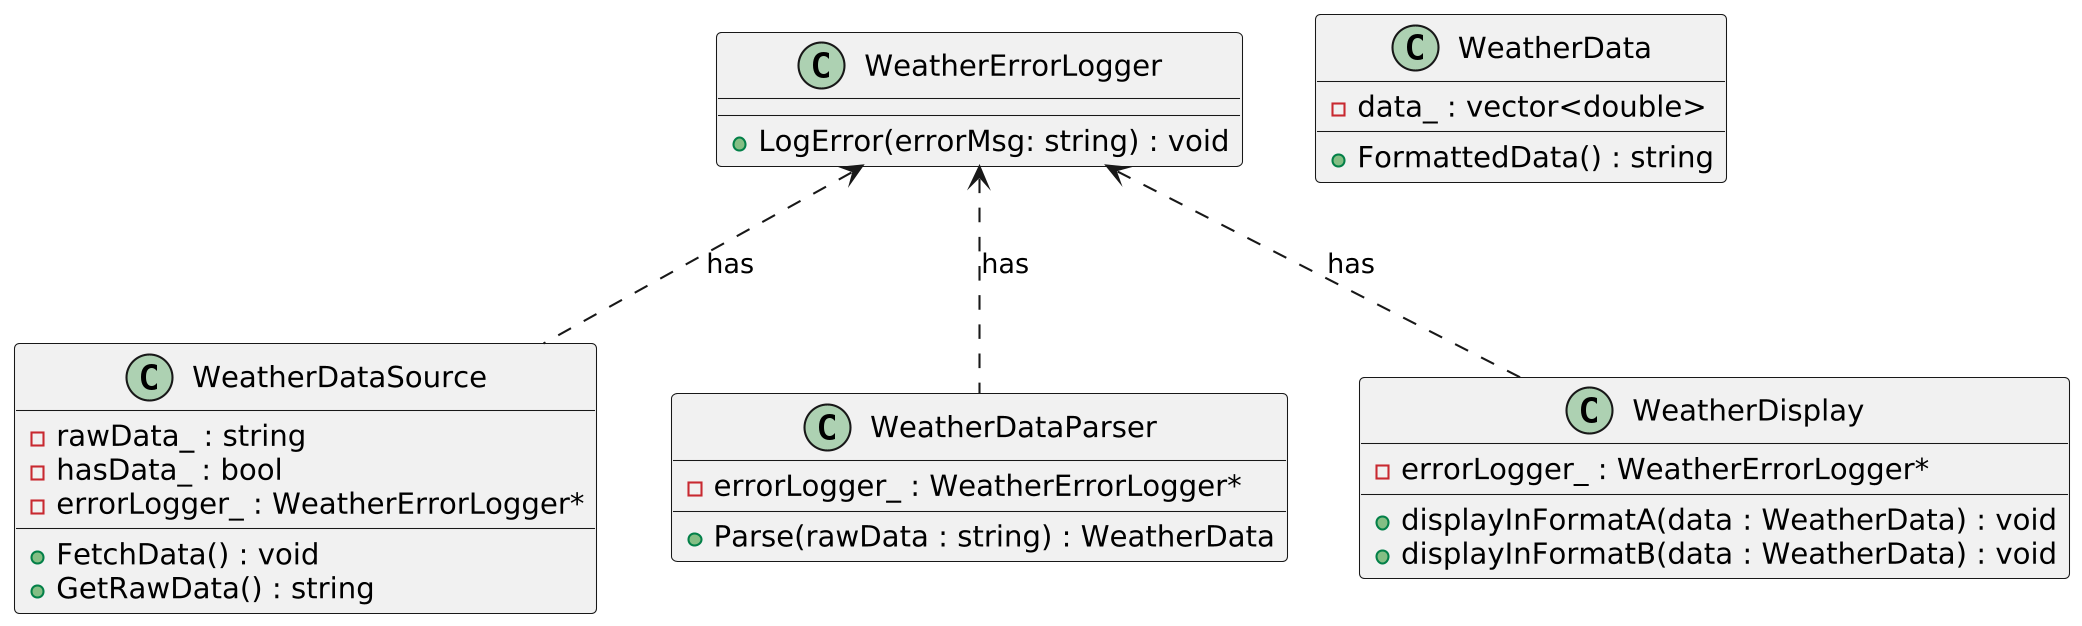

The diagram above was rendered by PlantUML. Its source (embedded in the PNG):
@startuml
skinparamlocked dpi 200

class WeatherErrorLogger {
    +LogError(errorMsg: string) : void
}

class WeatherData {
    -data_ : vector<double>
    +FormattedData() : string
}

class WeatherDataSource {
    -rawData_ : string
    -hasData_ : bool
    -errorLogger_ : WeatherErrorLogger*
    +FetchData() : void
    +GetRawData() : string
}

class WeatherDataParser {
    -errorLogger_ : WeatherErrorLogger*
    +Parse(rawData : string) : WeatherData
}

class WeatherDisplay {
    -errorLogger_ : WeatherErrorLogger*
    +displayInFormatA(data : WeatherData) : void
    +displayInFormatB(data : WeatherData) : void
}

WeatherErrorLogger <.. WeatherDataSource : has
WeatherErrorLogger <.. WeatherDataParser : has
WeatherErrorLogger <.. WeatherDisplay : has

@enduml